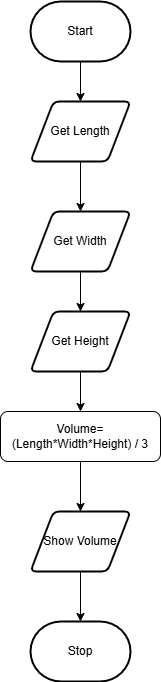

The diagram above was exported from draw.io. Its source (the exported page's mxGraphModel, read from the mxfile embedded in the PNG):
<mxGraphModel dx="446" dy="412" grid="1" gridSize="10" guides="1" tooltips="1" connect="1" arrows="1" fold="1" page="1" pageScale="1" pageWidth="850" pageHeight="1100" math="0" shadow="0">
  <root>
    <mxCell id="0" />
    <mxCell id="1" parent="0" />
    <mxCell id="9" value="" style="edgeStyle=none;html=1;" edge="1" parent="1" source="2" target="4">
      <mxGeometry relative="1" as="geometry" />
    </mxCell>
    <mxCell id="2" value="Start" style="strokeWidth=2;html=1;shape=mxgraph.flowchart.terminator;whiteSpace=wrap;" parent="1" vertex="1">
      <mxGeometry x="230" y="310" width="100" height="60" as="geometry" />
    </mxCell>
    <mxCell id="3" value="Stop" style="strokeWidth=2;html=1;shape=mxgraph.flowchart.terminator;whiteSpace=wrap;" parent="1" vertex="1">
      <mxGeometry x="230" y="930" width="100" height="60" as="geometry" />
    </mxCell>
    <mxCell id="10" value="" style="edgeStyle=none;html=1;" edge="1" parent="1" source="4" target="5">
      <mxGeometry relative="1" as="geometry" />
    </mxCell>
    <mxCell id="4" value="Get Length" style="shape=parallelogram;html=1;strokeWidth=2;perimeter=parallelogramPerimeter;whiteSpace=wrap;rounded=1;arcSize=12;size=0.23;" vertex="1" parent="1">
      <mxGeometry x="230" y="410" width="100" height="60" as="geometry" />
    </mxCell>
    <mxCell id="11" value="" style="edgeStyle=none;html=1;" edge="1" parent="1" source="5" target="6">
      <mxGeometry relative="1" as="geometry" />
    </mxCell>
    <mxCell id="5" value="Get Width" style="shape=parallelogram;html=1;strokeWidth=2;perimeter=parallelogramPerimeter;whiteSpace=wrap;rounded=1;arcSize=12;size=0.23;" vertex="1" parent="1">
      <mxGeometry x="230" y="520" width="100" height="60" as="geometry" />
    </mxCell>
    <mxCell id="12" value="" style="edgeStyle=none;html=1;" edge="1" parent="1" source="6" target="7">
      <mxGeometry relative="1" as="geometry" />
    </mxCell>
    <mxCell id="6" value="Get Height" style="shape=parallelogram;html=1;strokeWidth=2;perimeter=parallelogramPerimeter;whiteSpace=wrap;rounded=1;arcSize=12;size=0.23;" vertex="1" parent="1">
      <mxGeometry x="230" y="620" width="100" height="60" as="geometry" />
    </mxCell>
    <mxCell id="13" value="" style="edgeStyle=none;html=1;" edge="1" parent="1" source="7" target="8">
      <mxGeometry relative="1" as="geometry" />
    </mxCell>
    <mxCell id="7" value="Volume= (Length*Width*Height) / 3" style="html=1;dashed=0;whiteSpace=wrap;rounded=1;" vertex="1" parent="1">
      <mxGeometry x="200" y="720" width="160" height="50" as="geometry" />
    </mxCell>
    <mxCell id="14" value="" style="edgeStyle=none;html=1;" edge="1" parent="1" source="8" target="3">
      <mxGeometry relative="1" as="geometry" />
    </mxCell>
    <mxCell id="8" value="Show Volume" style="shape=parallelogram;html=1;strokeWidth=2;perimeter=parallelogramPerimeter;whiteSpace=wrap;rounded=1;arcSize=12;size=0.23;" vertex="1" parent="1">
      <mxGeometry x="230" y="820" width="100" height="60" as="geometry" />
    </mxCell>
  </root>
</mxGraphModel>